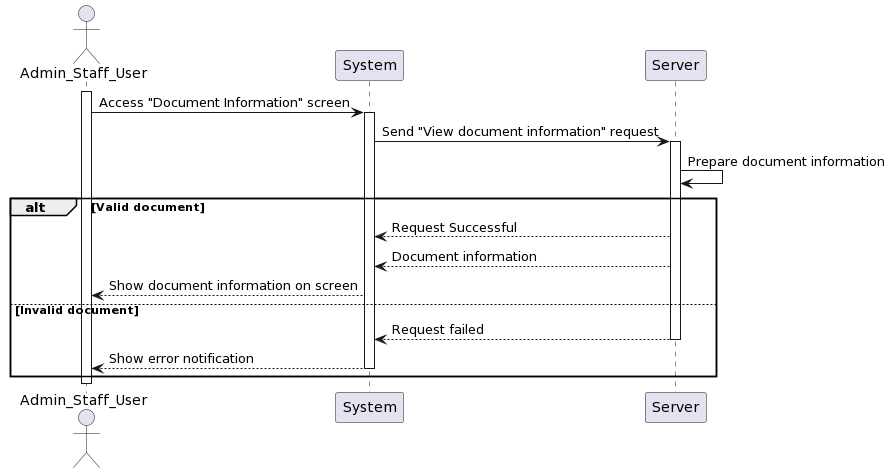

The diagram above was rendered by PlantUML. Its source (embedded in the PNG):
@startuml
actor Admin_Staff_User as User
participant System
participant Server

activate User
User -> System: Access "Document Information" screen
activate System
System -> Server: Send "View document information" request
activate Server
Server -> Server: Prepare document information
alt Valid document
    Server --> System: Request Successful
    Server --> System: Document information
    System --> User: Show document information on screen
else Invalid document
    Server --> System: Request failed
    deactivate Server
    System --> User: Show error notification
    deactivate System
end 

deactivate User
@enduml